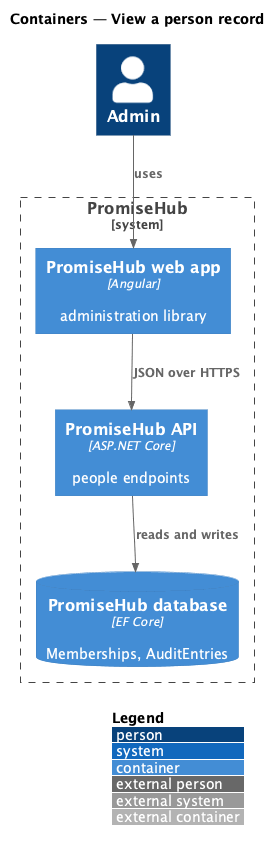

The diagram above was rendered by PlantUML. Its source (embedded in the PNG):
@startuml
!include <C4/C4_Container>
LAYOUT_WITH_LEGEND()
title Containers — View a person record
Person(admin, "Admin")
System_Boundary(ph, "PromiseHub") {
  Container(web, "PromiseHub web app", "Angular", "administration library")
  Container(api, "PromiseHub API", "ASP.NET Core", "people endpoints")
  ContainerDb(db, "PromiseHub database", "EF Core", "Memberships, AuditEntries")
}
Rel(admin, web, "uses")
Rel(web, api, "JSON over HTTPS")
Rel(api, db, "reads and writes")
@enduml